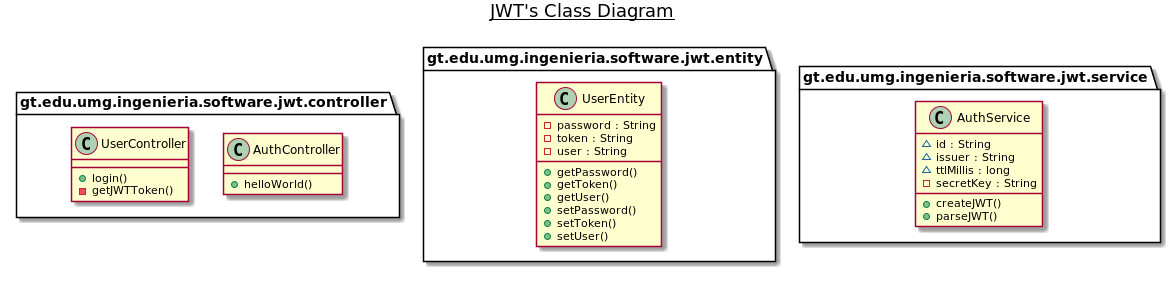

The diagram above was rendered by PlantUML. Its source (embedded in the PNG):
@startuml

title __JWT's Class Diagram__\n

        class gt.edu.umg.ingenieria.software.jwt.controller.AuthController {
          + helloWorld()
        }

        class gt.edu.umg.ingenieria.software.jwt.controller.UserController {
           + login()
           - getJWTToken()
        }
  
        class gt.edu.umg.ingenieria.software.jwt.entity.UserEntity {
                    - password : String
                    - token : String
                    - user : String
                    + getPassword()
                    + getToken()
                    + getUser()
                    + setPassword()
                    + setToken()
                    + setUser()
        }

        class gt.edu.umg.ingenieria.software.jwt.service.AuthService {
                    ~ id : String
                    ~ issuer : String
                    ~ ttlMillis : long
                    - secretKey : String
                    + createJWT()
                    + parseJWT()
    }
  



right footer

endfooter

@enduml